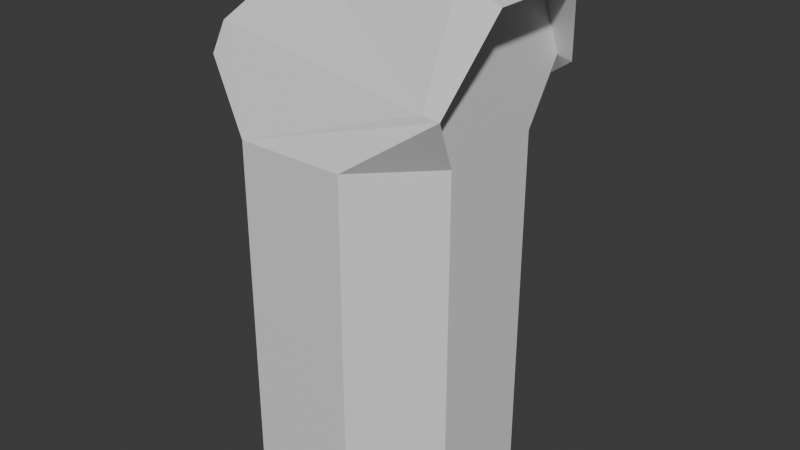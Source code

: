 # Source: librarian.blend  (saved by Blender 5.0.119; exported with 4.5.12 LTS)
import bpy
from mathutils import Matrix  # noqa: F401  (used for matrix-valued properties, if any)

bpy.ops.wm.read_factory_settings(use_empty=True)
scene = bpy.context.scene
scene.name = 'Scene'

# ---- collections
col_collection = bpy.data.collections.new('Collection'); scene.collection.children.link(col_collection)

# ---- materials (node trees are filled in below, after node groups)
mat_material = bpy.data.materials.new('Material')
mat_material.alpha_threshold = 0.0
mat_material.use_backface_culling_lightprobe_volume = False
mat_material.roughness = 0.5
mat_material.line_color = (0.0, 0.0, 0.0, 1.0)

# ---- material node trees
mat_material.use_nodes = True; mat_material.node_tree.nodes.clear()
_N = mat_material.node_tree.nodes; _L = mat_material.node_tree.links
n0 = _N.new('ShaderNodeOutputMaterial'); n0.name = 'Material Output'; n0.location = (200, 100)
n1 = _N.new('ShaderNodeBsdfPrincipled'); n1.name = 'Principled BSDF'; n1.location = (-200, 100)
_L.new(n1.outputs[0], n0.inputs[0])
n0.is_active_output = True

# ---- world
world_world = bpy.data.worlds.new('World'); scene.world = world_world
world_world.use_nodes = True; world_world.node_tree.nodes.clear()
_N = world_world.node_tree.nodes; _L = world_world.node_tree.links
n0 = _N.new('ShaderNodeOutputWorld'); n0.name = 'World Output'; n0.location = (200, 100)
n1 = _N.new('ShaderNodeBackground'); n1.name = 'Background'; n1.location = (-200, 100)
n1.inputs[0].default_value = (0.05088, 0.05088, 0.05088, 1.0)
_L.new(n1.outputs[0], n0.inputs[0])
n0.is_active_output = True
world_world.color = (0.05088, 0.05088, 0.05088)
world_world.sun_shadow_jitter_overblur = 0.0

# ---- meshes
me_cube = bpy.data.meshes.new('Cube')
me_cube.from_pydata([(1.5, 0.6439, 6.5), (1.5, -0.6439, 6.5), (2.0, -0.6439, 6.3), (2.0, 0.6439, 6.3), (-1.3, 1.104, 5.662), (-0.4622, 0.6439, 6.5), (-0.4622, -0.6439, 6.5), (-1.3, -1.104, 5.662), (0.6909, 1.5, 0.0), (1.5, 0.6909, 0.0), (1.5, -0.6909, 0.0), (0.6909, -1.5, 0.0), (-1.5, 0.6909, 0.0), (-0.6909, 1.5, 0.0), (-0.6909, -1.5, 0.0), (-1.5, -0.6909, 0.0), (1.5, 0.6909, 4.55), (0.6909, 1.5, 4.55), (1.701, 1.156, 5.254), (1.5, 1.175, 5.291), (-1.5, -0.6909, 4.55), (-0.6909, -1.5, 4.55), (-1.365, -1.232, 5.301), (0.6909, -1.5, 4.55), (1.5, -0.6909, 4.55), (1.5, -1.175, 5.291), (1.701, -1.156, 5.254), (-0.6909, 1.5, 4.55), (-1.5, 0.6909, 4.55), (-1.365, 1.232, 5.301)], [], [(0, 1, 2, 3), (6, 5, 4, 7), (0, 5, 6, 1), (16, 17, 18, 19), (20, 21, 22), (23, 24, 25, 26), (27, 28, 29), (16, 9, 8, 17), (23, 11, 10, 24), (27, 13, 12, 28), (14, 21, 20, 15), (13, 27, 17, 8), (9, 16, 24, 10), (12, 13, 8, 9, 10, 11, 14, 15), (11, 23, 21, 14), (15, 20, 28, 12), (18, 19, 0, 3), (16, 19, 0, 1, 25, 24), (27, 29, 4, 5, 0, 19, 18, 17), (23, 26, 25, 1, 6, 7, 22, 21), (20, 22, 7, 4, 29, 28), (1, 25, 26, 2)])
_uv = me_cube.uv_layers.new(name='UVMap')
_uv.uv.foreach_set('vector', [0.625, 0.5, 0.625, 0.75, 0.625, 0.75, 0.625, 0.5, 0.625, 0.0, 0.625, 0.2932, 0.5851, 0.25, 0.5851, 0.0, 0.625, 0.5, 0.7885, 0.5, 0.7885, 0.75, 0.625, 0.75, 0.5532, 0.5506, 0.55, 0.4494, 0.5793, 0.5062, 0.5785, 0.5, 0.55, 0.06742, 0.552, 0.0, 0.5737, 0.0, 0.55, 0.8006, 0.5532, 0.6994, 0.5785, 0.75, 0.5793, 0.7443, 0.55, 0.3174, 0.55, 0.1994, 0.5737, 0.25, 0.5532, 0.5506, 0.375, 0.5674, 0.3525, 0.4551, 0.55, 0.4494, 0.55, 0.8006, 0.3525, 0.7949, 0.375, 0.6826, 0.5532, 0.6994, 0.55, 0.3174, 0.375, 0.3174, 0.375, 0.1826, 0.55, 0.1994, 0.375, 0.0, 0.552, 0.0, 0.55, 0.06742, 0.375, 0.06742, 0.375, 0.3174, 0.55, 0.3174, 0.55, 0.4494, 0.3525, 0.4551, 0.375, 0.5674, 0.5532, 0.5506, 0.5532, 0.6994, 0.375, 0.6826, 0.125, 0.5674, 0.1924, 0.5, 0.3525, 0.4551, 0.375, 0.5674, 0.375, 0.6826, 0.3525, 0.7949, 0.1924, 0.75, 0.125, 0.6826, 0.3525, 0.7949, 0.55, 0.8006, 0.55, 0.9326, 0.375, 0.9326, 0.375, 0.06742, 0.55, 0.06742, 0.55, 0.1994, 0.375, 0.1826, 0.5793, 0.5062, 0.5785, 0.5, 0.625, 0.5, 0.625, 0.5, 0.5532, 0.5506, 0.5785, 0.5, 0.625, 0.5, 0.625, 0.75, 0.5785, 0.75, 0.5532, 0.6994, 0.55, 0.3174, 0.5737, 0.25, 0.5851, 0.25, 0.625, 0.2932, 0.625, 0.5, 0.5785, 0.5, 0.5793, 0.5062, 0.55, 0.4494, 0.55, 0.8006, 0.5793, 0.7443, 0.5785, 0.75, 0.625, 0.75, 0.625, 0.9135, 0.5851, 1.0, 0.5737, 1.0, 0.55, 0.9326, 0.55, 0.06742, 0.5737, 0.0, 0.5851, 0.0, 0.5851, 0.25, 0.5737, 0.25, 0.55, 0.1994, 0.625, 0.75, 0.5785, 0.75, 0.5793, 0.7443, 0.625, 0.75])
me_cube.materials.append(mat_material)
me_cube.use_mirror_vertex_groups = False
me_cube.update()

# ---- objects
ob_cube = bpy.data.objects.new('Cube', me_cube)

# ---- transforms, parenting, visibility, modifiers, constraints
ob_cube.location = (0.0, 0.0, 0.0)
ob_cube.lock_rotations_4d = False
ob_cube.empty_display_type = 'ARROWS'
ob_cube.lineart.crease_threshold = 0.0

# ---- collection membership
col_collection.objects.link(ob_cube)

# ---- scene / render settings (as saved in the file)
scene.frame_start = 1; scene.frame_end = 250; scene.frame_set(1)
scene.render.engine = 'BLENDER_EEVEE_NEXT'
scene.render.bake_bias = 0.0
scene.render.bake_samples = 0
scene.cycles.sampling_pattern = 'TABULATED_SOBOL'
scene.eevee.use_volume_custom_range = False
bpy.context.view_layer.update()

# ---- added for rendering (the .blend has no active camera and no usable light): camera, sun
cam_auto = bpy.data.cameras.new('AutoCamera')
cam_auto.lens = 50.0
cam_auto.sensor_width = 36.0
cam_auto.clip_end = 1000.0
ob_auto_camera = bpy.data.objects.new('AutoCamera', cam_auto)
scene.collection.objects.link(ob_auto_camera)
ob_auto_camera.location = (7.62283, -8.84739, 9.14826)
ob_auto_camera.rotation_euler = (1.09748, -7.21219e-08, 0.694738)
scene.camera = ob_auto_camera
light_auto_sun = bpy.data.lights.new('AutoSun', 'SUN')
light_auto_sun.energy = 3.0
light_auto_sun.angle = 0.0523599
ob_auto_sun = bpy.data.objects.new('AutoSun', light_auto_sun)
scene.collection.objects.link(ob_auto_sun)
ob_auto_sun.rotation_euler = (0.872665, 0.174533, 0.523599)
bpy.context.view_layer.update()

